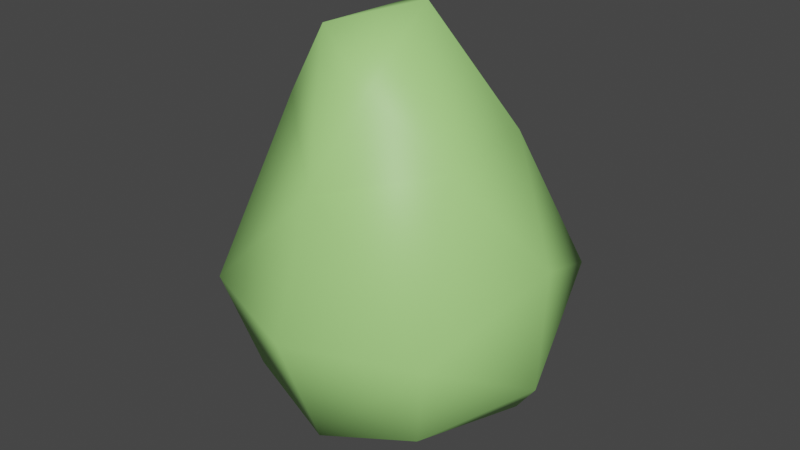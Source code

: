 # Source: pear.blend  (saved by Blender 3.3.6; exported with 4.5.12 LTS)
import bpy
from mathutils import Matrix  # noqa: F401  (used for matrix-valued properties, if any)

bpy.ops.wm.read_factory_settings(use_empty=True)
scene = bpy.context.scene
scene.name = 'Scene'

# ---- collections
col_collection = bpy.data.collections.new('Collection'); scene.collection.children.link(col_collection)

# ---- materials (node trees are filled in below, after node groups)
mat_material_001 = bpy.data.materials.new('Material.001')
mat_material_001.use_transparent_shadow = False

# ---- material node trees
mat_material_001.use_nodes = True; mat_material_001.node_tree.nodes.clear()
_N = mat_material_001.node_tree.nodes; _L = mat_material_001.node_tree.links
n0 = _N.new('ShaderNodeBsdfPrincipled'); n0.name = 'Principled BSDF'; n0.location = (10, 300)
n0.distribution = 'GGX'
n0.subsurface_method = 'RANDOM_WALK_SKIN'
n0.inputs[0].default_value = (0.4, 0.8, 0.2297, 1.0)
n0.inputs[3].default_value = 1.45
n0.inputs[27].default_value = (0.0, 0.0, 0.0, 1.0)
n0.inputs[28].default_value = 1.0
n1 = _N.new('ShaderNodeOutputMaterial'); n1.name = 'Material Output'; n1.location = (300, 300)
_L.new(n0.outputs[0], n1.inputs[0])
n1.is_active_output = True

# ---- world
world_world = bpy.data.worlds.new('World'); scene.world = world_world
world_world.use_nodes = True; world_world.node_tree.nodes.clear()
_N = world_world.node_tree.nodes; _L = world_world.node_tree.links
n0 = _N.new('ShaderNodeOutputWorld'); n0.name = 'World Output'; n0.location = (300, 300)
n1 = _N.new('ShaderNodeBackground'); n1.name = 'Background'; n1.location = (10, 300)
n1.inputs[0].default_value = (0.05088, 0.05088, 0.05088, 1.0)
_L.new(n1.outputs[0], n0.inputs[0])
n0.is_active_output = True
world_world.color = (0.05088, 0.05088, 0.05088)
world_world.use_sun_shadow = False
world_world.sun_shadow_jitter_overblur = 0.0

# ---- meshes
me_mesh = bpy.data.meshes.new('Mesh')
me_mesh.from_pydata([(0.2114, -0.03857, 1.875), (0.2315, -0.6174, 1.455), (0.6654, -0.3868, 1.023), (0.6183, 0.3648, 1.049), (0.02585, 0.6234, 1.189), (-0.0155, 1.095, 0.4539), (-0.001584, 1.108, -0.4324), (0.00489, 0.5922, -1.016), (-0.2848, 0.02755, -1.181), (0.007222, -0.852, -0.852), (-3.102e-09, -1.175, -6.203e-09), (-0.00295, -0.8624, 0.8543), (0.8522, -0.8522, 4.229e-10), (0.6733, -0.6788, -0.6729), (1.091, -0.02005, -0.4598), (0.7525, 0.3006, -0.924), (1.122, -0.001894, 0.3874), (0.8522, 0.8522, -2.586e-10), (-0.6487, -0.3161, 1.189), (-0.212, -0.4705, 1.754), (-1.121, 0.01858, 0.3936), (-0.6477, 0.3202, 1.073), (-0.2286, 0.3166, 1.719), (-0.8521, -0.8521, 0.01399), (-1.091, -0.00162, -0.4614), (-0.6761, -0.6764, -0.6758), (-0.6746, 0.6823, -0.666), (-0.8497, 0.8567, 0.00623)], [], [(2, 0, 1), (2, 11, 12), (14, 13, 15), (3, 16, 17), (16, 12, 14), (11, 18, 23), (18, 20, 23), (25, 23, 24), (26, 24, 27), (21, 27, 20), (20, 27, 24), (23, 10, 11), (12, 10, 9), (10, 23, 9), (13, 12, 9), (23, 25, 9), (15, 13, 9), (9, 25, 8), (15, 9, 8), (26, 7, 8), (15, 7, 6), (17, 6, 5), (3, 17, 5), (22, 21, 18), (22, 18, 19), (15, 17, 14), (2, 12, 16), (13, 14, 12), (4, 3, 5), (15, 6, 17), (3, 4, 0), (7, 15, 8), (1, 11, 2), (10, 12, 11), (5, 21, 4), (21, 5, 27), (6, 26, 27), (26, 8, 24), (16, 3, 2), (16, 14, 17), (19, 18, 11), (11, 1, 19), (22, 4, 21), (24, 8, 25), (20, 24, 23), (6, 7, 26), (27, 5, 6), (0, 2, 3), (0, 4, 22), (0, 22, 19), (1, 0, 19), (18, 21, 20)])
me_mesh.polygons.foreach_set('use_smooth', [True] * 52)
me_mesh.materials.append(mat_material_001)
me_mesh.update()

# ---- objects
ob_mball_002 = bpy.data.objects.new('Mball.002', me_mesh)

# ---- transforms, parenting, visibility, modifiers, constraints
ob_mball_002.location = (0.0, 0.0, -0.2319)

# ---- collection membership
col_collection.objects.link(ob_mball_002)

# ---- scene / render settings (as saved in the file)
scene.frame_start = 1; scene.frame_end = 250; scene.frame_set(1)
scene.render.engine = 'BLENDER_EEVEE_NEXT'
scene.cycles.sampling_pattern = 'TABULATED_SOBOL'
scene.cycles.use_light_tree = False
scene.view_settings.view_transform = 'Filmic'
bpy.context.view_layer.update()

# ---- added for rendering (the .blend has no active camera and no usable light): camera, sun
cam_auto = bpy.data.cameras.new('AutoCamera')
cam_auto.lens = 50.0
cam_auto.sensor_width = 36.0
cam_auto.clip_end = 1000.0
ob_auto_camera = bpy.data.objects.new('AutoCamera', cam_auto)
scene.collection.objects.link(ob_auto_camera)
ob_auto_camera.location = (4.09478, -4.94654, 3.39065)
ob_auto_camera.rotation_euler = (1.09748, -7.21219e-08, 0.694738)
scene.camera = ob_auto_camera
light_auto_sun = bpy.data.lights.new('AutoSun', 'SUN')
light_auto_sun.energy = 3.0
light_auto_sun.angle = 0.0523599
ob_auto_sun = bpy.data.objects.new('AutoSun', light_auto_sun)
scene.collection.objects.link(ob_auto_sun)
ob_auto_sun.rotation_euler = (0.872665, 0.174533, 0.523599)
bpy.context.view_layer.update()
